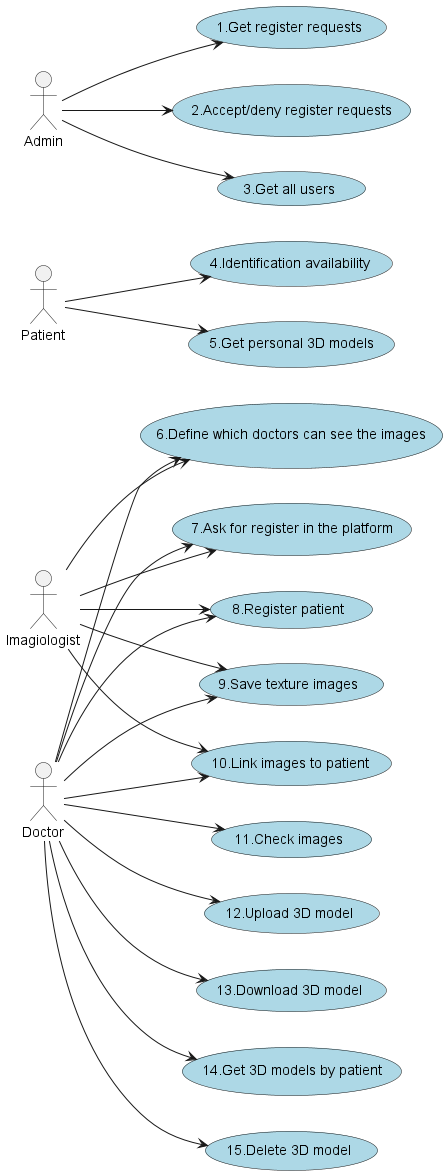

The diagram above was rendered by PlantUML. Its source (embedded in the PNG):
@startuml

left to right direction
skinparam usecase {
BackgroundColor LightBlue
}

actor Doctor as med
actor Patient as pac
actor Imagiologist as img
actor Admin as adm

adm --> (1.Get register requests)
adm --> (2.Accept/deny register requests)
adm --> (3.Get all users)
med --> (7.Ask for register in the platform)
img --> (7.Ask for register in the platform)
med --> (8.Register patient)
img --> (8.Register patient)
med --> (9.Save texture images)
img --> (9.Save texture images)
med --> (11.Check images)
med --> (10.Link images to patient)
img --> (10.Link images to patient)
med --> (6.Define which doctors can see the images)
img --> (6.Define which doctors can see the images)
pac --> (4.Identification availability)
pac --> (5.Get personal 3D models)
med --> (12.Upload 3D model)
med --> (13.Download 3D model)
med --> (14.Get 3D models by patient)
med --> (15.Delete 3D model)


@enduml